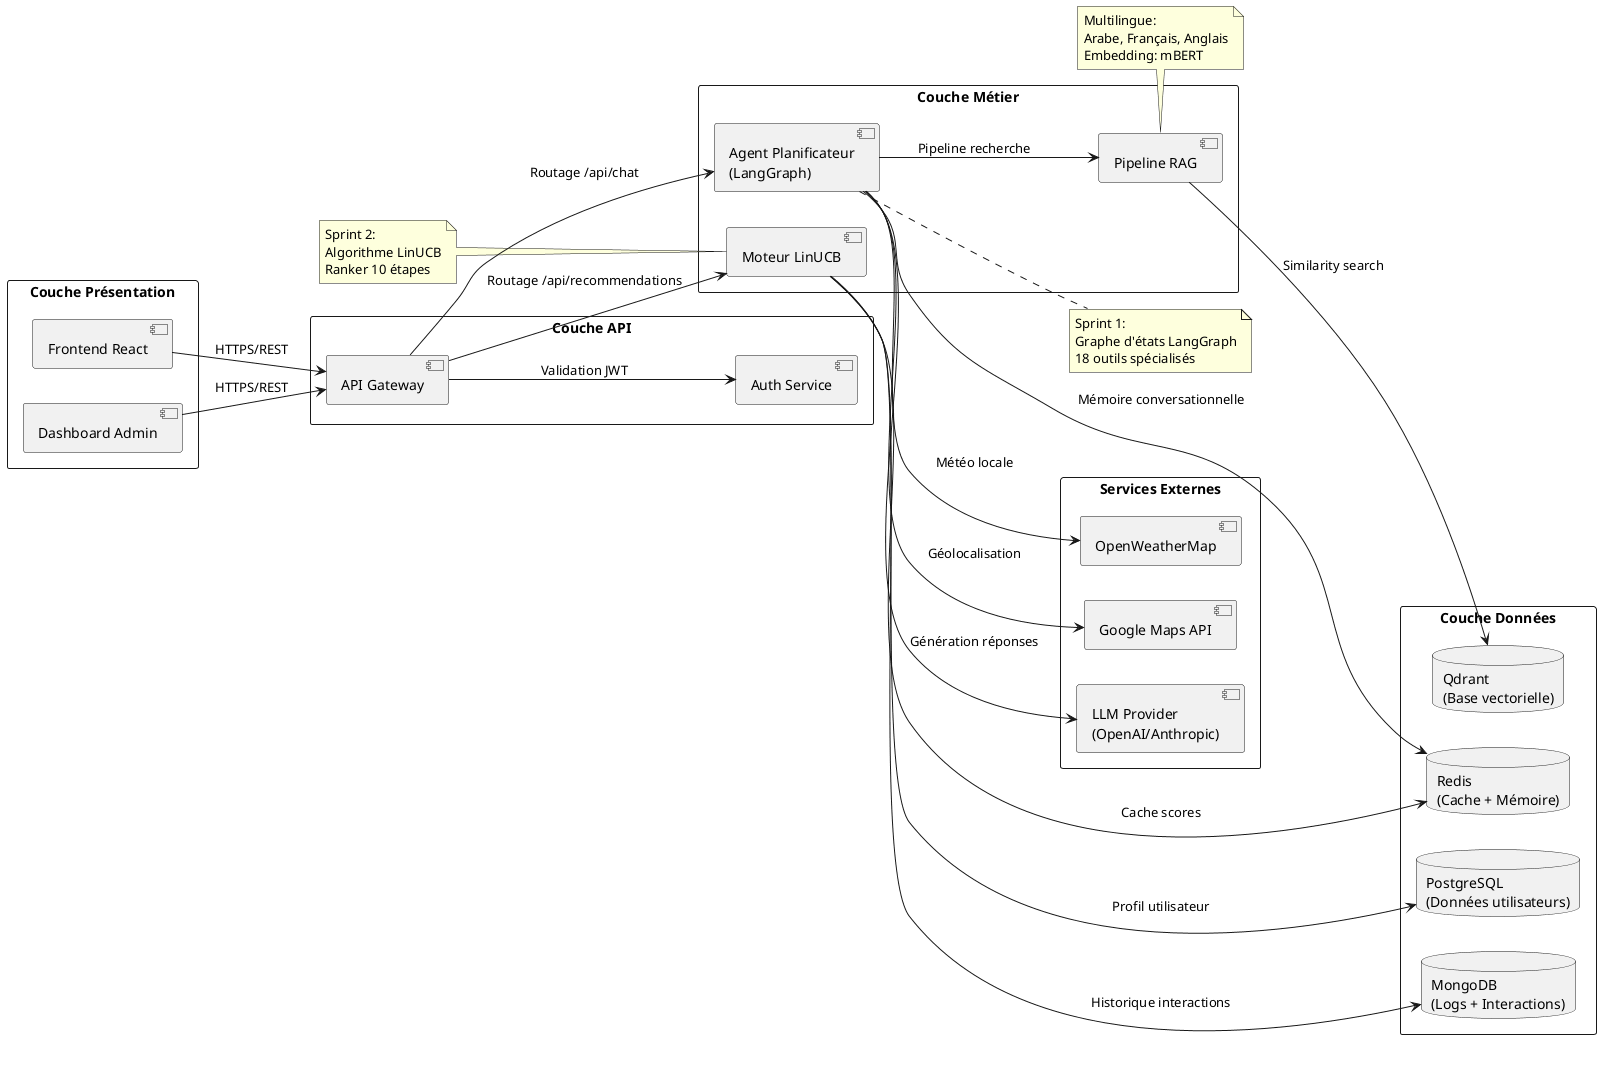

The diagram above was rendered by PlantUML. Its source (embedded in the PNG):
@startuml
left to right direction
skinparam packageStyle rectangle

package "Couche Présentation" {
  component "Frontend React" as Frontend
  component "Dashboard Admin" as AdminDash
}

package "Couche API" {
  component "API Gateway" as Gateway
  component "Auth Service" as Auth
}

package "Couche Métier" {
  component "Agent Planificateur\n(LangGraph)" as Agent
  component "Moteur LinUCB" as LinUCB
  component "Pipeline RAG" as RAG
}

package "Couche Données" {
  database "PostgreSQL\n(Données utilisateurs)" as PG
  database "Qdrant\n(Base vectorielle)" as Qdrant
  database "Redis\n(Cache + Mémoire)" as Redis
  database "MongoDB\n(Logs + Interactions)" as Mongo
}

package "Services Externes" {
  component "OpenWeatherMap" as Weather
  component "Google Maps API" as Maps
  component "LLM Provider\n(OpenAI/Anthropic)" as LLM
}

Frontend --> Gateway : HTTPS/REST
AdminDash --> Gateway : HTTPS/REST
Gateway --> Auth : Validation JWT
Gateway --> Agent : Routage /api/chat
Gateway --> LinUCB : Routage /api/recommendations

Agent --> RAG : Pipeline recherche
Agent --> Redis : Mémoire conversationnelle
RAG --> Qdrant : Similarity search
Agent --> LLM : Génération réponses

LinUCB --> PG : Profil utilisateur
LinUCB --> Mongo : Historique interactions
LinUCB --> Redis : Cache scores

Agent --> Weather : Météo locale
Agent --> Maps : Géolocalisation

note right of Agent
  Sprint 1:
  Graphe d'états LangGraph
  18 outils spécialisés
end note

note left of LinUCB
  Sprint 2:
  Algorithme LinUCB
  Ranker 10 étapes
end note

note bottom of RAG
  Multilingue:
  Arabe, Français, Anglais
  Embedding: mBERT
end note

@enduml